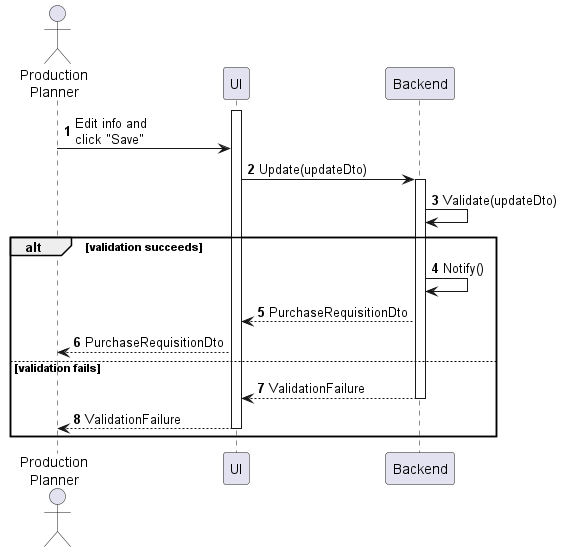

The diagram above was rendered by PlantUML. Its source (embedded in the PNG):
@startuml purchase-requisition-update
autonumber

actor "Production\nPlanner" as a
participant UI as f
participant Backend as b

activate f
a -> f : Edit info and\nclick "Save"
f -> b : Update(updateDto)
activate b
b -> b : Validate(updateDto)

alt validation succeeds
    b -> b : Notify()
    b --> f : PurchaseRequisitionDto
    f --> a : PurchaseRequisitionDto
else validation fails
    return ValidationFailure
    f --> a : ValidationFailure
    deactivate f
end
@enduml